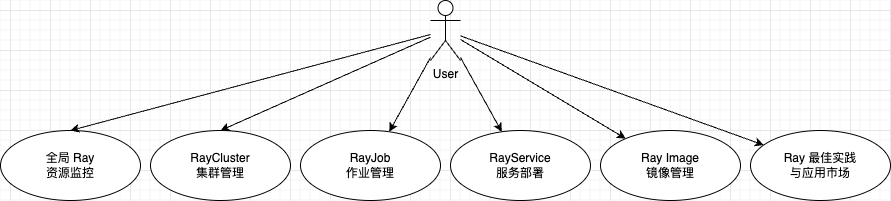

The diagram above was exported from draw.io. Its source (the exported page's mxGraphModel, read from the mxfile embedded in the PNG):
<mxGraphModel dx="1811" dy="747" grid="1" gridSize="10" guides="1" tooltips="1" connect="1" arrows="1" fold="1" page="1" pageScale="1" pageWidth="827" pageHeight="1169" math="0" shadow="0">
  <root>
    <mxCell id="0" />
    <mxCell id="1" parent="0" />
    <mxCell id="w9Mhdo_94iSg-pBnHEcm-1" value="全局 Ray&lt;div&gt;资源监控&lt;/div&gt;" style="ellipse;whiteSpace=wrap;html=1;" vertex="1" parent="1">
      <mxGeometry x="-10" y="240" width="140" height="70" as="geometry" />
    </mxCell>
    <mxCell id="w9Mhdo_94iSg-pBnHEcm-2" value="RayCluster&lt;div&gt;集群管理&lt;/div&gt;" style="ellipse;whiteSpace=wrap;html=1;" vertex="1" parent="1">
      <mxGeometry x="140" y="240" width="140" height="70" as="geometry" />
    </mxCell>
    <mxCell id="w9Mhdo_94iSg-pBnHEcm-3" value="RayJob&lt;br&gt;&lt;div&gt;作业管理&lt;/div&gt;" style="ellipse;whiteSpace=wrap;html=1;" vertex="1" parent="1">
      <mxGeometry x="290" y="240" width="140" height="70" as="geometry" />
    </mxCell>
    <mxCell id="w9Mhdo_94iSg-pBnHEcm-4" value="RayService&lt;br&gt;&lt;div&gt;服务部署&lt;/div&gt;" style="ellipse;whiteSpace=wrap;html=1;" vertex="1" parent="1">
      <mxGeometry x="440" y="240" width="140" height="70" as="geometry" />
    </mxCell>
    <mxCell id="w9Mhdo_94iSg-pBnHEcm-5" value="Ray Image&lt;div&gt;镜像管理&lt;/div&gt;" style="ellipse;whiteSpace=wrap;html=1;" vertex="1" parent="1">
      <mxGeometry x="590" y="240" width="140" height="70" as="geometry" />
    </mxCell>
    <mxCell id="w9Mhdo_94iSg-pBnHEcm-6" value="Ray 最佳实践&lt;div&gt;与应用市场&lt;/div&gt;" style="ellipse;whiteSpace=wrap;html=1;" vertex="1" parent="1">
      <mxGeometry x="740" y="240" width="140" height="70" as="geometry" />
    </mxCell>
    <mxCell id="w9Mhdo_94iSg-pBnHEcm-9" style="rounded=0;orthogonalLoop=1;jettySize=auto;html=1;entryX=0.5;entryY=0;entryDx=0;entryDy=0;" edge="1" parent="1" source="w9Mhdo_94iSg-pBnHEcm-7" target="w9Mhdo_94iSg-pBnHEcm-1">
      <mxGeometry relative="1" as="geometry" />
    </mxCell>
    <mxCell id="w9Mhdo_94iSg-pBnHEcm-10" style="rounded=0;orthogonalLoop=1;jettySize=auto;html=1;entryX=0.5;entryY=0;entryDx=0;entryDy=0;" edge="1" parent="1" source="w9Mhdo_94iSg-pBnHEcm-7" target="w9Mhdo_94iSg-pBnHEcm-2">
      <mxGeometry relative="1" as="geometry" />
    </mxCell>
    <mxCell id="w9Mhdo_94iSg-pBnHEcm-11" style="rounded=0;orthogonalLoop=1;jettySize=auto;html=1;" edge="1" parent="1" source="w9Mhdo_94iSg-pBnHEcm-7" target="w9Mhdo_94iSg-pBnHEcm-3">
      <mxGeometry relative="1" as="geometry" />
    </mxCell>
    <mxCell id="w9Mhdo_94iSg-pBnHEcm-12" style="rounded=0;orthogonalLoop=1;jettySize=auto;html=1;" edge="1" parent="1" source="w9Mhdo_94iSg-pBnHEcm-7" target="w9Mhdo_94iSg-pBnHEcm-4">
      <mxGeometry relative="1" as="geometry" />
    </mxCell>
    <mxCell id="w9Mhdo_94iSg-pBnHEcm-13" style="rounded=0;orthogonalLoop=1;jettySize=auto;html=1;" edge="1" parent="1" source="w9Mhdo_94iSg-pBnHEcm-7" target="w9Mhdo_94iSg-pBnHEcm-5">
      <mxGeometry relative="1" as="geometry" />
    </mxCell>
    <mxCell id="w9Mhdo_94iSg-pBnHEcm-14" style="rounded=0;orthogonalLoop=1;jettySize=auto;html=1;" edge="1" parent="1" source="w9Mhdo_94iSg-pBnHEcm-7" target="w9Mhdo_94iSg-pBnHEcm-6">
      <mxGeometry relative="1" as="geometry" />
    </mxCell>
    <mxCell id="w9Mhdo_94iSg-pBnHEcm-7" value="User" style="shape=umlActor;html=1;verticalLabelPosition=bottom;verticalAlign=top;align=center;" vertex="1" parent="1">
      <mxGeometry x="420" y="110" width="30" height="60" as="geometry" />
    </mxCell>
  </root>
</mxGraphModel>